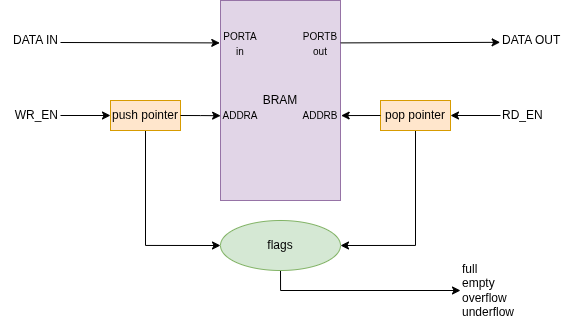

The diagram above was exported from draw.io. Its source (the exported page's mxGraphModel, read from the mxfile embedded in the PNG):
<mxGraphModel dx="831" dy="744" grid="1" gridSize="10" guides="1" tooltips="1" connect="1" arrows="1" fold="1" page="1" pageScale="1" pageWidth="850" pageHeight="1100" math="0" shadow="0">
  <root>
    <mxCell id="0" />
    <mxCell id="1" parent="0" />
    <mxCell id="Kv9JaMEoDuZxg8LmY6xT-2" parent="1" style="rounded=0;whiteSpace=wrap;html=1;fillColor=#e1d5e7;strokeColor=#9673a6;" value="BRAM" vertex="1">
      <mxGeometry height="200" width="120" x="320" y="240" as="geometry" />
    </mxCell>
    <mxCell id="Kv9JaMEoDuZxg8LmY6xT-3" parent="1" style="text;html=1;whiteSpace=wrap;strokeColor=none;fillColor=none;align=right;verticalAlign=middle;rounded=0;" value="DATA IN" vertex="1">
      <mxGeometry height="20" width="60" x="100" y="270" as="geometry" />
    </mxCell>
    <mxCell id="Kv9JaMEoDuZxg8LmY6xT-4" parent="1" style="text;html=1;whiteSpace=wrap;strokeColor=none;fillColor=none;align=left;verticalAlign=middle;rounded=0;" value="DATA OUT" vertex="1">
      <mxGeometry height="25" width="70" x="600" y="267.5" as="geometry" />
    </mxCell>
    <mxCell id="Kv9JaMEoDuZxg8LmY6xT-5" edge="1" parent="1" style="endArrow=classic;html=1;rounded=0;entryX=-0.006;entryY=0.212;entryDx=0;entryDy=0;entryPerimeter=0;" target="Kv9JaMEoDuZxg8LmY6xT-2" value="">
      <mxGeometry height="50" relative="1" width="50" as="geometry">
        <mxPoint x="160" y="282" as="sourcePoint" />
        <mxPoint x="380" y="310" as="targetPoint" />
      </mxGeometry>
    </mxCell>
    <mxCell id="Kv9JaMEoDuZxg8LmY6xT-6" edge="1" parent="1" source="Kv9JaMEoDuZxg8LmY6xT-2" style="endArrow=classic;html=1;rounded=0;entryX=-0.005;entryY=0.573;entryDx=0;entryDy=0;entryPerimeter=0;exitX=1.002;exitY=0.212;exitDx=0;exitDy=0;exitPerimeter=0;" target="Kv9JaMEoDuZxg8LmY6xT-4" value="">
      <mxGeometry height="50" relative="1" width="50" as="geometry">
        <mxPoint x="450" y="240" as="sourcePoint" />
        <mxPoint x="590" y="282" as="targetPoint" />
      </mxGeometry>
    </mxCell>
    <mxCell id="Kv9JaMEoDuZxg8LmY6xT-22" edge="1" parent="1" source="Kv9JaMEoDuZxg8LmY6xT-7" style="edgeStyle=orthogonalEdgeStyle;rounded=0;orthogonalLoop=1;jettySize=auto;html=1;exitX=0.5;exitY=1;exitDx=0;exitDy=0;entryX=0;entryY=0.5;entryDx=0;entryDy=0;" target="Kv9JaMEoDuZxg8LmY6xT-19">
      <mxGeometry relative="1" as="geometry" />
    </mxCell>
    <mxCell id="Kv9JaMEoDuZxg8LmY6xT-7" parent="1" style="rounded=0;whiteSpace=wrap;html=1;fillColor=#ffe6cc;strokeColor=#d79b00;" value="push pointer" vertex="1">
      <mxGeometry height="30" width="70" x="210" y="340" as="geometry" />
    </mxCell>
    <mxCell id="Kv9JaMEoDuZxg8LmY6xT-21" edge="1" parent="1" source="Kv9JaMEoDuZxg8LmY6xT-8" style="edgeStyle=orthogonalEdgeStyle;rounded=0;orthogonalLoop=1;jettySize=auto;html=1;exitX=0.5;exitY=1;exitDx=0;exitDy=0;entryX=1;entryY=0.5;entryDx=0;entryDy=0;" target="Kv9JaMEoDuZxg8LmY6xT-19">
      <mxGeometry relative="1" as="geometry" />
    </mxCell>
    <mxCell id="Kv9JaMEoDuZxg8LmY6xT-8" parent="1" style="rounded=0;whiteSpace=wrap;html=1;fillColor=#ffe6cc;strokeColor=#d79b00;" value="pop pointer" vertex="1">
      <mxGeometry height="30" width="70" x="480" y="340" as="geometry" />
    </mxCell>
    <mxCell id="Kv9JaMEoDuZxg8LmY6xT-10" edge="1" parent="1" source="Kv9JaMEoDuZxg8LmY6xT-11" style="endArrow=classic;html=1;rounded=0;exitX=1;exitY=0.5;exitDx=0;exitDy=0;entryX=0;entryY=0.5;entryDx=0;entryDy=0;" target="Kv9JaMEoDuZxg8LmY6xT-7" value="">
      <mxGeometry height="50" relative="1" width="50" as="geometry">
        <mxPoint x="160" y="410" as="sourcePoint" />
        <mxPoint x="210" y="363" as="targetPoint" />
      </mxGeometry>
    </mxCell>
    <mxCell id="Kv9JaMEoDuZxg8LmY6xT-11" parent="1" style="text;html=1;whiteSpace=wrap;strokeColor=none;fillColor=none;align=right;verticalAlign=middle;rounded=0;" value="WR_EN" vertex="1">
      <mxGeometry height="30" width="60" x="100" y="340" as="geometry" />
    </mxCell>
    <mxCell id="Kv9JaMEoDuZxg8LmY6xT-14" edge="1" parent="1" source="Kv9JaMEoDuZxg8LmY6xT-7" style="edgeStyle=orthogonalEdgeStyle;rounded=0;orthogonalLoop=1;jettySize=auto;html=1;exitX=1;exitY=0.5;exitDx=0;exitDy=0;entryX=0.001;entryY=0.576;entryDx=0;entryDy=0;entryPerimeter=0;" target="Kv9JaMEoDuZxg8LmY6xT-2">
      <mxGeometry relative="1" as="geometry" />
    </mxCell>
    <mxCell id="Kv9JaMEoDuZxg8LmY6xT-15" edge="1" parent="1" source="Kv9JaMEoDuZxg8LmY6xT-8" style="edgeStyle=orthogonalEdgeStyle;rounded=0;orthogonalLoop=1;jettySize=auto;html=1;exitX=0.5;exitY=1;exitDx=0;exitDy=0;" target="Kv9JaMEoDuZxg8LmY6xT-8">
      <mxGeometry relative="1" as="geometry" />
    </mxCell>
    <mxCell id="Kv9JaMEoDuZxg8LmY6xT-16" edge="1" parent="1" source="Kv9JaMEoDuZxg8LmY6xT-8" style="edgeStyle=orthogonalEdgeStyle;rounded=0;orthogonalLoop=1;jettySize=auto;html=1;exitX=0;exitY=0.5;exitDx=0;exitDy=0;entryX=1.006;entryY=0.572;entryDx=0;entryDy=0;entryPerimeter=0;" target="Kv9JaMEoDuZxg8LmY6xT-2">
      <mxGeometry relative="1" as="geometry" />
    </mxCell>
    <mxCell id="Kv9JaMEoDuZxg8LmY6xT-18" edge="1" parent="1" source="Kv9JaMEoDuZxg8LmY6xT-17" style="edgeStyle=orthogonalEdgeStyle;rounded=0;orthogonalLoop=1;jettySize=auto;html=1;exitX=0;exitY=0.5;exitDx=0;exitDy=0;" target="Kv9JaMEoDuZxg8LmY6xT-8">
      <mxGeometry relative="1" as="geometry" />
    </mxCell>
    <mxCell id="Kv9JaMEoDuZxg8LmY6xT-17" parent="1" style="text;html=1;whiteSpace=wrap;strokeColor=none;fillColor=none;align=left;verticalAlign=middle;rounded=0;" value="RD_EN" vertex="1">
      <mxGeometry height="30" width="60" x="600" y="340" as="geometry" />
    </mxCell>
    <mxCell id="Kv9JaMEoDuZxg8LmY6xT-20" edge="1" parent="1" source="Kv9JaMEoDuZxg8LmY6xT-19" style="edgeStyle=orthogonalEdgeStyle;rounded=0;orthogonalLoop=1;jettySize=auto;html=1;exitX=0.5;exitY=1;exitDx=0;exitDy=0;">
      <mxGeometry relative="1" as="geometry">
        <Array as="points">
          <mxPoint x="380" y="530" />
        </Array>
        <mxPoint x="560" y="530" as="targetPoint" />
      </mxGeometry>
    </mxCell>
    <mxCell id="Kv9JaMEoDuZxg8LmY6xT-19" parent="1" style="ellipse;whiteSpace=wrap;html=1;fillColor=#d5e8d4;strokeColor=#82b366;" value="flags" vertex="1">
      <mxGeometry height="50" width="120" x="320" y="460" as="geometry" />
    </mxCell>
    <mxCell id="Kv9JaMEoDuZxg8LmY6xT-23" parent="1" style="text;html=1;whiteSpace=wrap;strokeColor=none;fillColor=none;align=left;verticalAlign=middle;rounded=0;" value="full&lt;div&gt;empty&lt;/div&gt;&lt;div&gt;overflow&lt;/div&gt;&lt;div&gt;underflow&lt;/div&gt;" vertex="1">
      <mxGeometry height="80" width="60" x="560" y="490" as="geometry" />
    </mxCell>
    <mxCell id="Kv9JaMEoDuZxg8LmY6xT-24" parent="1" style="text;html=1;whiteSpace=wrap;strokeColor=none;fillColor=none;align=center;verticalAlign=middle;rounded=0;" value="&lt;font style=&quot;font-size: 10px;&quot;&gt;PORTA&lt;/font&gt;&lt;div&gt;&lt;font style=&quot;font-size: 10px;&quot;&gt;in&lt;/font&gt;&lt;/div&gt;" vertex="1">
      <mxGeometry height="20" width="40" x="320" y="272.5" as="geometry" />
    </mxCell>
    <mxCell id="Kv9JaMEoDuZxg8LmY6xT-25" parent="1" style="text;html=1;whiteSpace=wrap;strokeColor=none;fillColor=none;align=center;verticalAlign=middle;rounded=0;" value="&lt;font style=&quot;font-size: 10px;&quot;&gt;PORTB&lt;/font&gt;&lt;div&gt;&lt;font style=&quot;font-size: 10px;&quot;&gt;out&lt;/font&gt;&lt;/div&gt;" vertex="1">
      <mxGeometry height="20" width="40" x="400" y="272.5" as="geometry" />
    </mxCell>
    <mxCell id="Kv9JaMEoDuZxg8LmY6xT-26" parent="1" style="text;html=1;whiteSpace=wrap;strokeColor=none;fillColor=none;align=center;verticalAlign=middle;rounded=0;" value="&lt;font style=&quot;font-size: 10px;&quot;&gt;ADDRA&lt;/font&gt;" vertex="1">
      <mxGeometry height="20" width="40" x="320" y="345" as="geometry" />
    </mxCell>
    <mxCell id="Kv9JaMEoDuZxg8LmY6xT-27" parent="1" style="text;html=1;whiteSpace=wrap;strokeColor=none;fillColor=none;align=center;verticalAlign=middle;rounded=0;" value="&lt;font style=&quot;font-size: 10px;&quot;&gt;ADDRB&lt;/font&gt;" vertex="1">
      <mxGeometry height="20" width="40" x="400" y="345" as="geometry" />
    </mxCell>
  </root>
</mxGraphModel>